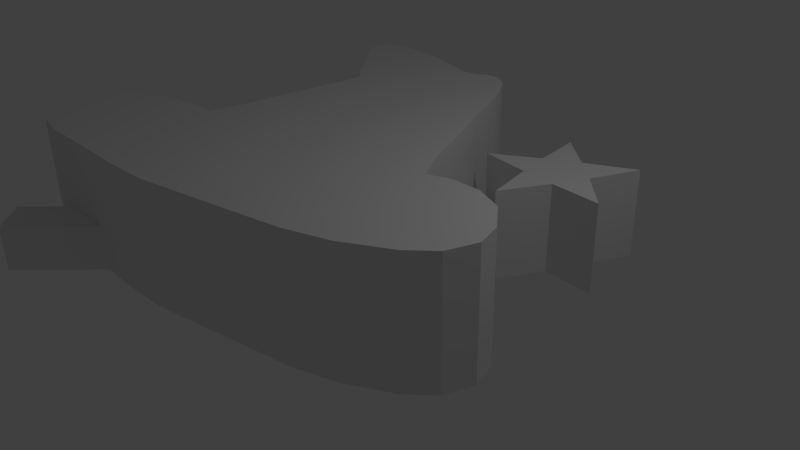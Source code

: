 # Source: Zauberer.blend  (saved by Blender 2.72.0; exported with 4.5.12 LTS)
import bpy
from mathutils import Matrix  # noqa: F401  (used for matrix-valued properties, if any)

bpy.ops.wm.read_factory_settings(use_empty=True)
scene = bpy.context.scene
scene.name = 'Scene'

# ---- collections
col_collection_1 = bpy.data.collections.new('Collection 1'); scene.collection.children.link(col_collection_1)

# ---- world
world_world = bpy.data.worlds.new('World'); scene.world = world_world
world_world.color = (0.05088, 0.05088, 0.05088)
world_world.use_sun_shadow = False
world_world.sun_shadow_jitter_overblur = 0.0
world_world.cycles.sampling_method = 'MANUAL'
world_world.cycles.sample_map_resolution = 256

# ---- cameras
cam_camera = bpy.data.cameras.new('Camera')
cam_camera.clip_end = 100.0
cam_camera.lens = 35.0
cam_camera.sensor_width = 32.0
cam_camera.sensor_height = 18.0
cam_camera.ortho_scale = 7.314
cam_camera.dof.focus_distance = 0.0
cam_camera.dof.aperture_fstop = 128.0

# ---- lights
light_lamp = bpy.data.lights.new('Lamp', 'POINT')
light_lamp.transmission_factor = 0.0
light_lamp.cutoff_distance = 30.0
light_lamp.energy = 100.0
light_lamp.shadow_buffer_clip_start = 1.001
light_lamp.shadow_soft_size = 0.1
light_lamp.shadow_maximum_resolution = 0.006
light_lamp.use_absolute_resolution = True
light_lamp.cycles.use_multiple_importance_sampling = False

# ---- meshes
me_plane = bpy.data.meshes.new('Plane')
me_plane.from_pydata([(-2.149, -0.7284, 0.0), (-2.003, 0.7548, 0.0), (-2.045, 0.2534, 0.0), (-2.086, -0.3733, 0.0), (-1.94, 1.277, 0.0), (-1.94, 1.507, 0.0), (-2.191, 1.737, 0.0), (-2.588, 2.217, 0.0), (-3.026, 2.698, 0.0), (-3.067, 3.065, 0.0), (-2.671, 3.115, 0.0), (-1.982, 3.053, 0.0), (-1.021, 2.76, 0.0), (-0.7702, 2.802, 0.0), (-0.6658, 2.886, 0.0), (-0.4777, 2.886, 0.0), (-0.2897, 2.76, 0.0), (-0.08083, 2.468, 0.0), (0.06541, 2.217, 0.0), (-1.428, 2.886, 0.0), (0.2116, 1.904, 0.0), (0.3579, 1.528, 0.0), (0.5668, 1.11, 0.0), (0.8175, 0.5668, 0.0), (1.047, 0.04452, 0.0), (1.256, -0.2897, 0.0), (1.277, -0.3524, 0.0), (1.57, -0.2479, 0.0), (1.987, -0.2479, 0.0), (2.384, -0.4151, 0.0), (2.677, -0.7702, 0.0), (2.781, -1.104, 0.0), (2.656, -1.48, 0.0), (2.363, -1.752, 0.0), (1.799, -2.065, 0.0), (1.235, -2.253, 0.0), (0.6712, -2.358, 0.0), (-0.1226, -2.504, 0.0), (-0.812, -2.629, 0.0), (-1.501, -2.65, 0.0), (-2.191, -2.629, 0.0), (-2.943, -2.629, 0.0), (-3.402, -2.546, 0.0), (-3.653, -2.295, 0.0), (-3.904, -1.961, 0.0), (-3.883, -1.48, 0.0), (-3.57, -1.167, 0.0), (-2.985, -0.9373, 0.0), (-2.441, -0.8538, 0.0), (-2.191, -0.8955, 0.0), (-2.149, -0.7284, 1.614), (-2.003, 0.7548, 1.614), (-2.045, 0.2534, 1.614), (-2.086, -0.3733, 1.614), (-1.94, 1.277, 1.614), (-1.94, 1.507, 1.614), (-2.191, 1.737, 1.614), (-2.588, 2.217, 1.614), (-3.026, 2.698, 1.614), (-3.067, 3.065, 1.614), (-2.671, 3.115, 1.614), (-1.982, 3.053, 1.614), (-1.021, 2.76, 1.614), (-0.7702, 2.802, 1.614), (-0.6658, 2.886, 1.614), (-0.4777, 2.886, 1.614), (-0.2897, 2.76, 1.614), (-0.08083, 2.468, 1.614), (0.06541, 2.217, 1.614), (-1.428, 2.886, 1.614), (0.2116, 1.904, 1.614), (0.3579, 1.528, 1.614), (0.5668, 1.11, 1.614), (0.8175, 0.5668, 1.614), (1.047, 0.04452, 1.614), (1.256, -0.2897, 1.614), (1.277, -0.3524, 1.614), (1.57, -0.2479, 1.614), (1.987, -0.2479, 1.614), (2.384, -0.4151, 1.614), (2.677, -0.7702, 1.614), (2.781, -1.104, 1.614), (2.656, -1.48, 1.614), (2.363, -1.752, 1.614), (1.799, -2.065, 1.614), (1.235, -2.253, 1.614), (0.6712, -2.358, 1.614), (-0.1226, -2.504, 1.614), (-0.812, -2.629, 1.614), (-1.501, -2.65, 1.614), (-2.191, -2.629, 1.614), (-2.943, -2.629, 1.614), (-3.402, -2.546, 1.614), (-3.653, -2.295, 1.614), (-3.904, -1.961, 1.614), (-3.883, -1.48, 1.614), (-3.57, -1.167, 1.614), (-2.985, -0.9373, 1.614), (-2.441, -0.8538, 1.614), (-2.191, -0.8955, 1.614), (-2.4, -2.671, 1.614), (-2.4, -2.671, 1.614), (1.413, 0.9415, 0.0), (0.9887, 1.348, 0.0), (-2.894, -3.552, 0.0), (-3.315, -3.149, 0.0), (2.316, 2.31, 0.0), (1.152, 2.468, 0.0), (0.6408, 1.41, 0.0), (1.49, 0.5966, 0.0), (2.525, 1.153, 0.0), (2.035, 1.662, 0.0), (1.822, 1.22, 0.0), (1.337, 1.286, 0.0), (1.249, 1.769, 0.0), (1.681, 2.0, 0.0), (1.413, 0.9415, 0.604), (0.9887, 1.348, 0.604), (-2.894, -3.552, 0.604), (-3.315, -3.149, 0.604), (2.316, 2.31, 1.177), (1.152, 2.468, 1.177), (0.6408, 1.41, 1.177), (1.49, 0.5966, 1.177), (2.525, 1.153, 1.177), (2.035, 1.662, 1.177), (1.822, 1.22, 1.177), (1.337, 1.286, 1.177), (1.249, 1.769, 1.177), (1.681, 2.0, 1.177)], [(100, 101)], [(3, 2, 1, 4, 5, 6, 7, 8, 9, 10, 11, 19, 12, 13, 14, 15, 16, 17, 18, 20, 21, 22, 23, 24, 25, 26, 27, 28, 29, 30, 31, 32, 33, 34, 35, 36, 37, 38, 39, 40, 41, 42, 43, 44, 45, 46, 47, 48, 49, 0), (53, 50, 99, 98, 97, 96, 95, 94, 93, 92, 91, 90, 89, 88, 87, 86, 85, 84, 83, 82, 81, 80, 79, 78, 77, 76, 75, 74, 73, 72, 71, 70, 68, 67, 66, 65, 64, 63, 62, 69, 61, 60, 59, 58, 57, 56, 55, 54, 51, 52), (43, 42, 92, 93), (9, 8, 58, 59), (26, 25, 75, 76), (16, 15, 65, 66), (33, 32, 82, 83), (40, 39, 89, 90), (6, 5, 55, 56), (23, 22, 72, 73), (47, 46, 96, 97), (13, 12, 62, 63), (30, 29, 79, 80), (37, 36, 86, 87), (20, 18, 68, 70), (1, 2, 52, 51), (44, 43, 93, 94), (27, 26, 76, 77), (10, 9, 59, 60), (0, 49, 99, 50), (17, 16, 66, 67), (34, 33, 83, 84), (41, 40, 90, 91), (7, 6, 56, 57), (24, 23, 73, 74), (48, 47, 97, 98), (31, 30, 80, 81), (14, 13, 63, 64), (38, 37, 87, 88), (3, 0, 50, 53), (21, 20, 70, 71), (45, 44, 94, 95), (11, 10, 60, 61), (28, 27, 77, 78), (35, 34, 84, 85), (18, 17, 67, 68), (2, 3, 53, 52), (42, 41, 91, 92), (8, 7, 57, 58), (25, 24, 74, 75), (49, 48, 98, 99), (15, 14, 64, 65), (32, 31, 81, 82), (39, 38, 88, 89), (5, 4, 54, 55), (22, 21, 71, 72), (46, 45, 95, 96), (29, 28, 78, 79), (12, 19, 69, 62), (36, 35, 85, 86), (4, 1, 51, 54), (19, 11, 61, 69), (105, 103, 102, 104), (103, 113, 102), (115, 106, 111, 110, 112, 109, 113, 108, 114, 107), (119, 118, 116, 117), (117, 116, 127), (129, 121, 128, 122, 127, 123, 126, 124, 125, 120), (109, 102, 116, 123), (113, 109, 123, 127), (106, 115, 129, 120), (108, 113, 127, 122), (105, 104, 118, 119), (115, 107, 121, 129), (113, 103, 117, 127), (111, 106, 120, 125), (109, 112, 126, 123), (107, 114, 128, 121), (102, 113, 127, 116), (103, 105, 119, 117), (103, 108, 122, 117), (104, 102, 116, 118), (114, 108, 122, 128), (112, 110, 124, 126), (110, 111, 125, 124)])
me_plane.use_remesh_preserve_volume = False
me_plane.use_remesh_preserve_attributes = False
me_plane.use_mirror_vertex_groups = False
me_plane.update()

# ---- objects
ob_plane = bpy.data.objects.new('Plane', me_plane)
ob_lamp = bpy.data.objects.new('Lamp', light_lamp)
ob_camera = bpy.data.objects.new('Camera', cam_camera)

# ---- transforms, parenting, visibility, modifiers, constraints
ob_plane.location = (0.0, 0.0, 0.0)
ob_plane.lineart.crease_threshold = 0.0
ob_lamp.location = (4.076, 1.005, 5.904)
ob_lamp.rotation_euler = (0.6503, 0.05522, 1.866)
ob_lamp.lock_rotations_4d = False
ob_lamp.empty_display_type = 'ARROWS'
ob_lamp.color = (0.0, 0.0, 0.0, 0.0)
ob_lamp.lineart.crease_threshold = 0.0
ob_camera.location = (7.481, -6.508, 5.344)
ob_camera.rotation_euler = (1.109, 0.01082, 0.8149)
ob_camera.lock_rotations_4d = False
ob_camera.empty_display_type = 'ARROWS'
ob_camera.color = (0.0, 0.0, 0.0, 0.0)
ob_camera.display_type = 'WIRE'
ob_camera.lineart.crease_threshold = 0.0

# ---- collection membership
col_collection_1.objects.link(ob_plane)
col_collection_1.objects.link(ob_lamp)
col_collection_1.objects.link(ob_camera)

# ---- scene / render settings (as saved in the file)
scene.camera = ob_camera
scene.frame_start = 1; scene.frame_end = 250; scene.frame_set(1)
scene.render.engine = 'BLENDER_EEVEE_NEXT'
scene.render.resolution_percentage = 50
scene.render.dither_intensity = 0.0
scene.cycles.use_denoising = False
scene.cycles.samples = 10
scene.cycles.sampling_pattern = 'TABULATED_SOBOL'
scene.cycles.light_sampling_threshold = 0.0
scene.cycles.use_adaptive_sampling = False
scene.cycles.use_light_tree = False
scene.cycles.blur_glossy = 0.0
scene.cycles.pixel_filter_type = 'GAUSSIAN'
scene.cycles.sample_clamp_indirect = 0.0
scene.view_settings.view_transform = 'Standard'
bpy.context.view_layer.update()
